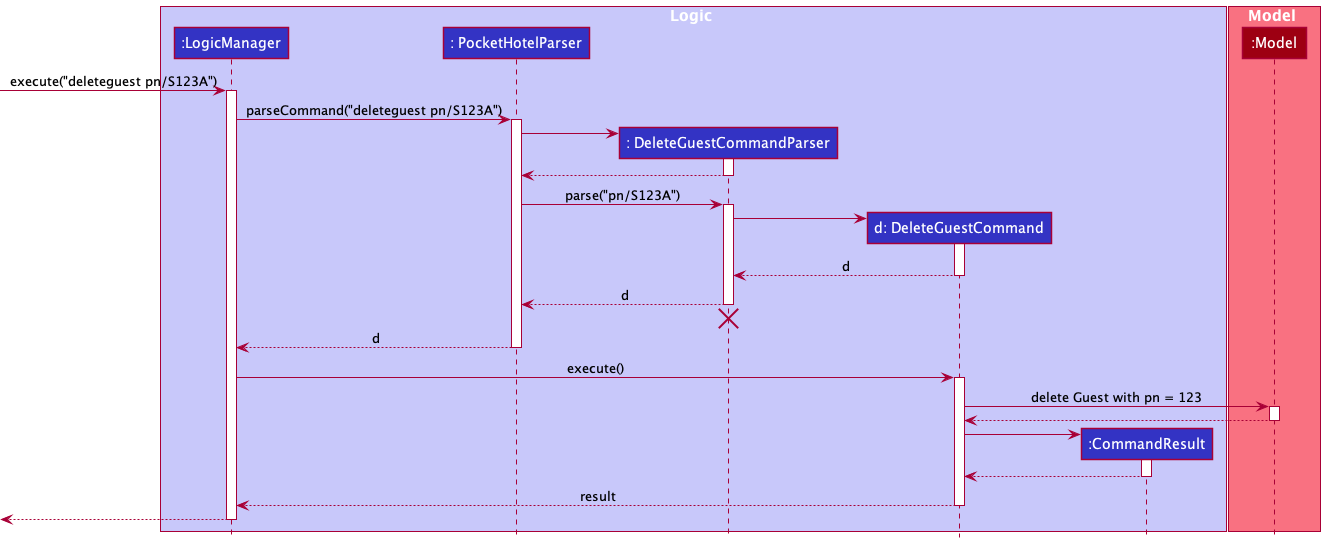

The diagram above was rendered by PlantUML. Its source (embedded in the PNG):
@startuml
!include style.puml

box Logic LOGIC_COLOR_T1
participant ":LogicManager" as LogicManager LOGIC_COLOR
participant ": PocketHotelParser" as  PocketHotelParser LOGIC_COLOR
participant ": DeleteGuestCommandParser" as  DeleteGuestCommandParser LOGIC_COLOR
participant "d: DeleteGuestCommand" as  DeleteGuestCommand LOGIC_COLOR
participant ":CommandResult" as CommandResult LOGIC_COLOR
end box

box Model MODEL_COLOR_T1
participant ":Model" as Model MODEL_COLOR
end box

[-> LogicManager : execute("deleteguest pn/S123A")
activate LogicManager

LogicManager ->  PocketHotelParser : parseCommand("deleteguest pn/S123A")
activate PocketHotelParser

create DeleteGuestCommandParser
PocketHotelParser -> DeleteGuestCommandParser
activate DeleteGuestCommandParser

DeleteGuestCommandParser --> PocketHotelParser
deactivate DeleteGuestCommandParser

PocketHotelParser ->  DeleteGuestCommandParser : parse("pn/S123A")
activate DeleteGuestCommandParser

create DeleteGuestCommand
DeleteGuestCommandParser -> DeleteGuestCommand
activate DeleteGuestCommand

DeleteGuestCommand -->  DeleteGuestCommandParser : d
deactivate DeleteGuestCommand

DeleteGuestCommandParser -->  PocketHotelParser : d
deactivate DeleteGuestCommandParser
'Hidden arrow to position the destroy marker below the end of the activation bar.
DeleteGuestCommandParser -[hidden]-> PocketHotelParser
destroy DeleteGuestCommandParser

PocketHotelParser --> LogicManager : d
deactivate PocketHotelParser

LogicManager ->  DeleteGuestCommand : execute()
activate DeleteGuestCommand

DeleteGuestCommand -> Model : delete Guest with pn = 123
activate Model

Model --> DeleteGuestCommand
deactivate Model

create CommandResult
DeleteGuestCommand -> CommandResult
activate CommandResult

CommandResult --> DeleteGuestCommand
deactivate CommandResult

DeleteGuestCommand --> LogicManager : result
deactivate DeleteGuestCommand

[<--LogicManager
deactivate LogicManager
@enduml